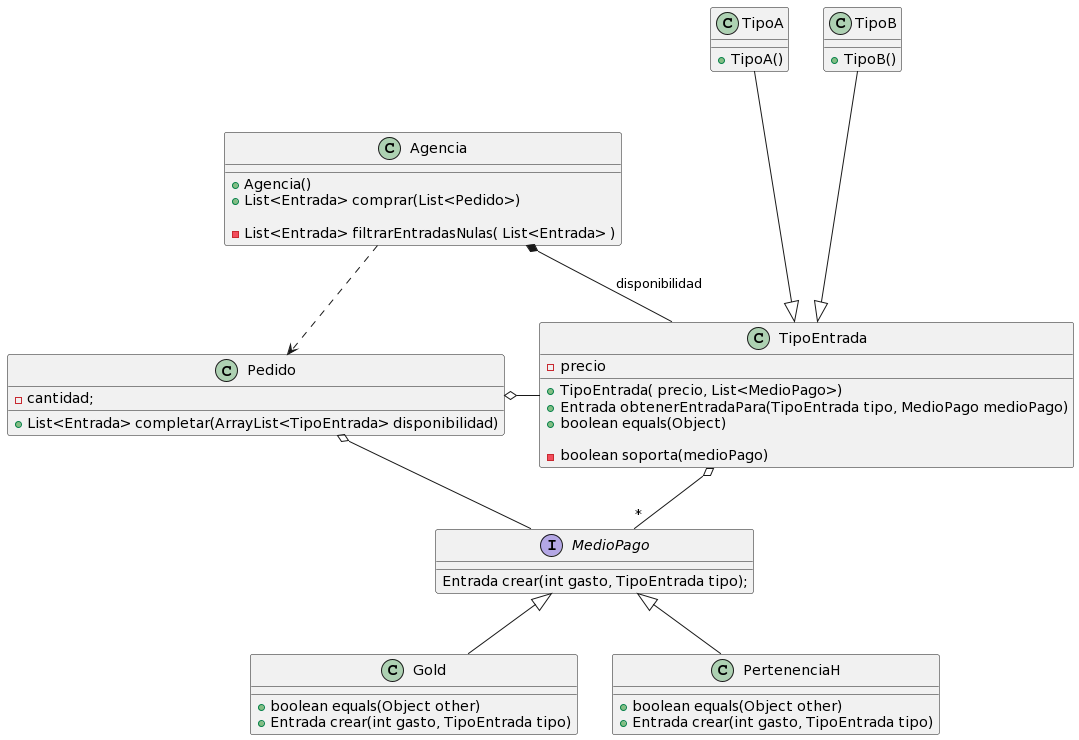

The diagram above was rendered by PlantUML. Its source (embedded in the PNG):
@startuml
class Agencia {

    + Agencia()
    + List<Entrada> comprar(List<Pedido>)

    - List<Entrada> filtrarEntradasNulas( List<Entrada> )
}

class Pedido {
    - cantidad;

    + List<Entrada> completar(ArrayList<TipoEntrada> disponibilidad)
}
class TipoEntrada {
    - precio

    + TipoEntrada( precio, List<MedioPago>)
    + Entrada obtenerEntradaPara(TipoEntrada tipo, MedioPago medioPago)
    + boolean equals(Object)

    - boolean soporta(medioPago)
}

class TipoA {

    + TipoA()
}

class TipoB {

    + TipoB()
}

interface MedioPago {
    Entrada crear(int gasto, TipoEntrada tipo);
}

class Gold {

    + boolean equals(Object other)
    + Entrada crear(int gasto, TipoEntrada tipo)

}

class PertenenciaH {

    + boolean equals(Object other)
    + Entrada crear(int gasto, TipoEntrada tipo)

}
Agencia *- TipoEntrada: "disponibilidad"
Agencia ..> Pedido

TipoA ---|> TipoEntrada
TipoB ---|> TipoEntrada

TipoEntrada o-- "*" MedioPago

MedioPago <|-- PertenenciaH
MedioPago <|-- Gold

Pedido o- TipoEntrada
Pedido o- MedioPago
@enduml